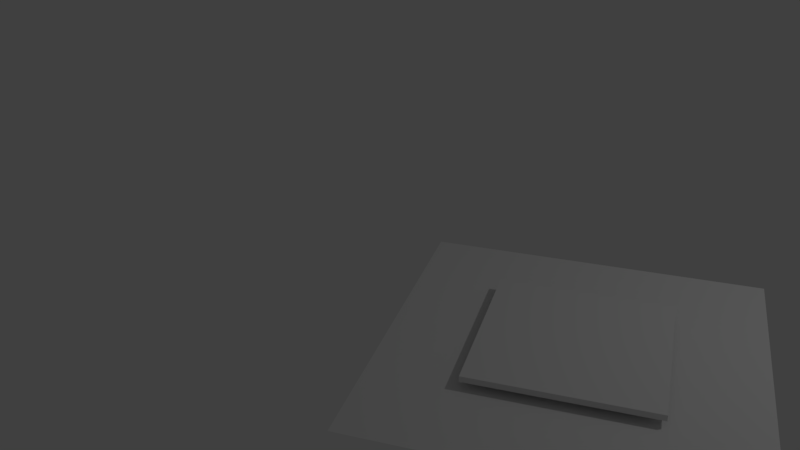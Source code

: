 # Source: scene.blend  (saved by Blender 2.79.0; exported with 4.5.12 LTS)
import bpy
from mathutils import Matrix  # noqa: F401  (used for matrix-valued properties, if any)

bpy.ops.wm.read_factory_settings(use_empty=True)
scene = bpy.context.scene
scene.name = 'Scene'

# ---- collections
col_collection_1 = bpy.data.collections.new('Collection 1'); scene.collection.children.link(col_collection_1)

# ---- materials (node trees are filled in below, after node groups)
mat_material = bpy.data.materials.new('Material')
mat_material.alpha_threshold = 0.0
mat_material.roughness = 0.5
mat_material.line_color = (0.0, 0.0, 0.0, 1.0)

# ---- material node trees

# ---- world
world_world = bpy.data.worlds.new('World'); scene.world = world_world
world_world.color = (0.05088, 0.05088, 0.05088)
world_world.use_sun_shadow = False
world_world.sun_shadow_jitter_overblur = 0.0
world_world.cycles.sampling_method = 'MANUAL'

# ---- cameras
cam_camera = bpy.data.cameras.new('Camera')
cam_camera.clip_end = 100.0
cam_camera.lens = 35.0
cam_camera.sensor_width = 32.0
cam_camera.sensor_height = 18.0
cam_camera.ortho_scale = 7.314
cam_camera.dof.focus_distance = 0.0

# ---- lights
light_lamp = bpy.data.lights.new('Lamp', 'POINT')
light_lamp.transmission_factor = 0.0
light_lamp.cutoff_distance = 30.0
light_lamp.energy = 100.0
light_lamp.shadow_buffer_clip_start = 1.001
light_lamp.shadow_soft_size = 0.1
light_lamp.shadow_maximum_resolution = 0.006
light_lamp.use_absolute_resolution = True

# ---- meshes
me_plane = bpy.data.meshes.new('Plane')
me_plane.from_pydata([(-1.0, -1.0, 0.0), (1.0, -1.0, 0.0), (-1.0, 1.0, 0.0), (1.0, 1.0, 0.0)], [], [(0, 1, 3, 2)])
me_plane.use_remesh_preserve_volume = False
me_plane.use_remesh_preserve_attributes = False
me_plane.use_mirror_vertex_groups = False
me_plane.update()
me_cube = bpy.data.meshes.new('Cube')
me_cube.from_pydata([(1.0, 1.0, -1.0), (1.0, -1.0, -1.0), (-1.0, -1.0, -1.0), (-1.0, 1.0, -1.0), (1.0, 1.0, -0.9322), (1.0, -1.0, -0.9322), (-1.0, -1.0, -0.9322), (-1.0, 1.0, -0.9322)], [], [(0, 1, 2, 3), (4, 7, 6, 5), (0, 4, 5, 1), (1, 5, 6, 2), (2, 6, 7, 3), (4, 0, 3, 7)])
me_cube.materials.append(mat_material)
me_cube.use_remesh_preserve_volume = False
me_cube.use_remesh_preserve_attributes = False
me_cube.use_mirror_vertex_groups = False
me_cube.update()

# ---- objects
ob_surface = bpy.data.objects.new('surface', me_plane)
ob_goban = bpy.data.objects.new('goban', me_cube)
ob_lamp = bpy.data.objects.new('Lamp', light_lamp)
ob_camera = bpy.data.objects.new('Camera', cam_camera)

# ---- transforms, parenting, visibility, modifiers, constraints
ob_surface.location = (0.0, 0.0, 0.0)
ob_surface.scale = (2.0, 2.0, 2.0)
ob_surface.lineart.crease_threshold = 0.0
ob_goban.location = (0.0, 0.0, 1.08)
ob_goban.lock_rotations_4d = False
ob_goban.empty_display_type = 'ARROWS'
ob_goban.lineart.crease_threshold = 0.0
ob_lamp.location = (4.076, 1.005, 5.904)
ob_lamp.rotation_euler = (0.6503, 0.05522, 1.866)
ob_lamp.lock_rotations_4d = False
ob_lamp.empty_display_type = 'ARROWS'
ob_lamp.color = (0.0, 0.0, 0.0, 0.0)
ob_lamp.lineart.crease_threshold = 0.0
ob_camera.location = (0.6043, -7.924, 5.344)
ob_camera.rotation_euler = (1.109, -0.0, 0.3096)
ob_camera.lock_rotations_4d = False
ob_camera.empty_display_type = 'ARROWS'
ob_camera.color = (0.0, 0.0, 0.0, 0.0)
ob_camera.display_type = 'WIRE'
ob_camera.lineart.crease_threshold = 0.0

# ---- collection membership
col_collection_1.objects.link(ob_surface)
col_collection_1.objects.link(ob_goban)
col_collection_1.objects.link(ob_lamp)
col_collection_1.objects.link(ob_camera)

# ---- scene / render settings (as saved in the file)
scene.camera = ob_camera
scene.frame_start = 1; scene.frame_end = 250; scene.frame_set(0)
scene.render.engine = 'CYCLES'
scene.render.resolution_percentage = 50
scene.render.dither_intensity = 0.0
scene.cycles.use_denoising = False
scene.cycles.samples = 128
scene.cycles.sampling_pattern = 'TABULATED_SOBOL'
scene.cycles.use_adaptive_sampling = False
scene.cycles.use_light_tree = False
scene.cycles.blur_glossy = 0.0
scene.cycles.sample_clamp_indirect = 0.0
scene.view_settings.view_transform = 'Standard'
bpy.context.view_layer.update()
